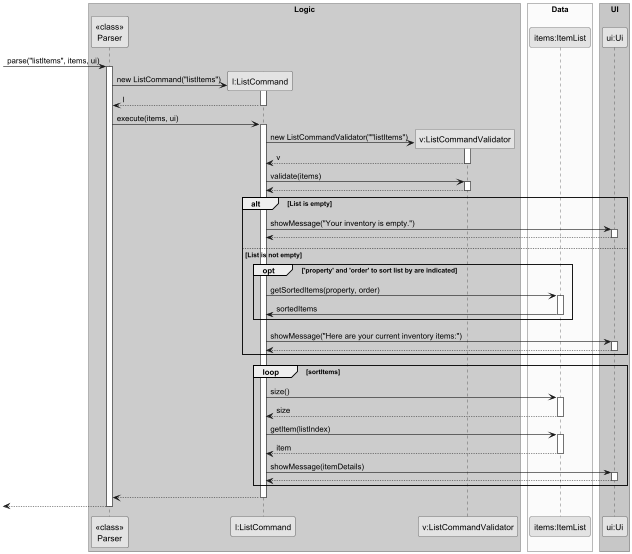

The diagram above was rendered by PlantUML. Its source (embedded in the PNG):
@startuml
!pragma teoz true
skinparam monochrome true
skinparam shadowing false

box "Logic" #LightBlue
participant "<<class>>\nParser" as Parser
participant "l:ListCommand" as ListCommand
participant "v:ListCommandValidator" as ListCommandValidator
end box

box "Data" #LightYellow
participant "items:ItemList" as ItemList
end box

box "UI" #LightGreen
participant "ui:Ui" as Ui
end box

-> Parser : parse("listItems", items, ui)
activate Parser

create ListCommand
Parser -> ListCommand : new ListCommand("listItems")
activate ListCommand
ListCommand --> Parser : l
deactivate ListCommand

Parser -> ListCommand : execute(items, ui)
activate ListCommand

create ListCommandValidator
ListCommand -> ListCommandValidator : new ListCommandValidator(""listItems")
activate ListCommandValidator
ListCommandValidator --> ListCommand : v
deactivate ListCommandValidator

ListCommand -> ListCommandValidator : validate(items)
activate ListCommandValidator
ListCommandValidator --> ListCommand
deactivate ListCommandValidator

alt List is empty
    ListCommand -> Ui : showMessage("Your inventory is empty.")
    activate Ui
    Ui --> ListCommand
    deactivate Ui
else List is not empty
    opt 'property' and 'order' to sort list by are indicated
        ListCommand -> ItemList : getSortedItems(property, order)
        activate ItemList
        ItemList -> ListCommand : sortedItems
        deactivate ItemList
    end
    ListCommand -> Ui : showMessage("Here are your current inventory items:")
    activate Ui
    Ui --> ListCommand
    deactivate Ui
end
loop sortItems
    ListCommand -> ItemList : size()
    activate ItemList
    ItemList --> ListCommand : size
    deactivate ItemList

    ListCommand -> ItemList : getItem(listIndex)
    activate ItemList
    ItemList --> ListCommand : item
    deactivate ItemList

    ListCommand -> Ui : showMessage(itemDetails)
    activate Ui
    Ui --> ListCommand
    deactivate Ui
end

ListCommand --> Parser
deactivate ListCommand

<-- Parser
deactivate Parser

@enduml